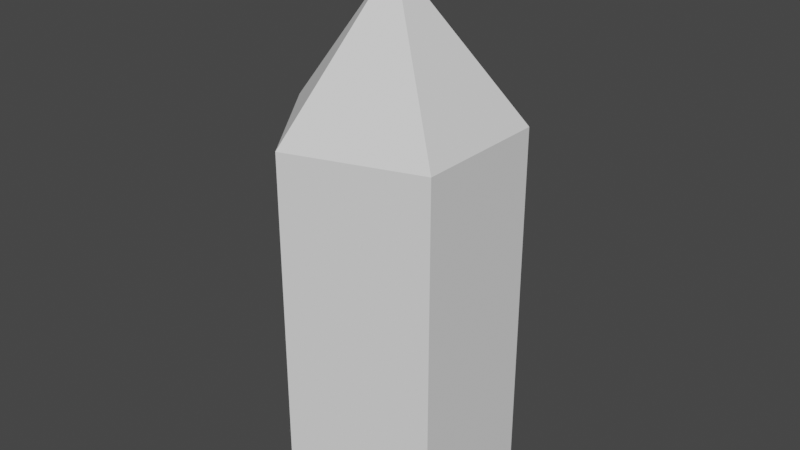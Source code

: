 # Source: platformBase.blend  (saved by Blender 3.6.13; exported with 4.5.12 LTS)
import bpy
from mathutils import Matrix  # noqa: F401  (used for matrix-valued properties, if any)

bpy.ops.wm.read_factory_settings(use_empty=True)
scene = bpy.context.scene
scene.name = 'Scene'

# ---- collections
col_collection = bpy.data.collections.new('Collection'); scene.collection.children.link(col_collection)

# ---- world
world_world = bpy.data.worlds.new('World'); scene.world = world_world
world_world.use_nodes = True; world_world.node_tree.nodes.clear()
_N = world_world.node_tree.nodes; _L = world_world.node_tree.links
n0 = _N.new('ShaderNodeOutputWorld'); n0.name = 'World Output'; n0.location = (300, 300)
n1 = _N.new('ShaderNodeBackground'); n1.name = 'Background'; n1.location = (10, 300)
n1.inputs[0].default_value = (0.05088, 0.05088, 0.05088, 1.0)
_L.new(n1.outputs[0], n0.inputs[0])
n0.is_active_output = True
world_world.color = (0.05088, 0.05088, 0.05088)
world_world.use_sun_shadow = False
world_world.sun_shadow_jitter_overblur = 0.0

# ---- meshes
me_circle = bpy.data.meshes.new('Circle')
me_circle.from_pydata([(8.256e-10, -5.492e-09, 0.0), (3.063e-08, 1.5, 0.0), (-1.427, 0.4635, 0.0), (-0.8817, -1.214, 0.0), (0.8817, -1.214, 0.0), (1.427, 0.4635, 0.0), (8.256e-10, -5.492e-09, 6.466), (3.063e-08, 1.5, 4.584), (-1.427, 0.4635, 4.584), (-0.8817, -1.214, 4.584), (0.8817, -1.214, 4.584), (1.427, 0.4635, 4.584)], [], [(0, 2, 1), (0, 3, 2), (0, 4, 3), (0, 5, 4), (0, 1, 5), (6, 7, 8), (6, 8, 9), (6, 9, 10), (6, 10, 11), (6, 11, 7), (4, 5, 11, 10), (3, 4, 10, 9), (2, 3, 9, 8), (1, 2, 8, 7), (5, 1, 7, 11)])
_uv = me_circle.uv_layers.new(name='UVMap')
_uv.uv.foreach_set('vector', [0.5, 0.5, 0.02447, 0.6545, 0.5, 1.0, 0.5, 0.5, 0.2061, 0.09549, 0.02447, 0.6545, 0.5, 0.5, 0.7939, 0.09549, 0.2061, 0.09549, 0.5, 0.5, 0.9755, 0.6545, 0.7939, 0.09549, 0.5, 0.5, 0.5, 1.0, 0.9755, 0.6545, 0.5, 0.5, 0.5, 1.0, 0.02447, 0.6545, 0.5, 0.5, 0.02447, 0.6545, 0.2061, 0.09549, 0.5, 0.5, 0.2061, 0.09549, 0.7939, 0.09549, 0.5, 0.5, 0.7939, 0.09549, 0.9755, 0.6545, 0.5, 0.5, 0.9755, 0.6545, 0.5, 1.0, 0.7939, 0.09549, 0.9755, 0.6545, 0.9755, 0.6545, 0.7939, 0.09549, 0.2061, 0.09549, 0.7939, 0.09549, 0.7939, 0.09549, 0.2061, 0.09549, 0.02447, 0.6545, 0.2061, 0.09549, 0.2061, 0.09549, 0.02447, 0.6545, 0.5, 1.0, 0.02447, 0.6545, 0.02447, 0.6545, 0.5, 1.0, 0.9755, 0.6545, 0.5, 1.0, 0.5, 1.0, 0.9755, 0.6545])
me_circle.update()

# ---- objects
ob_circle = bpy.data.objects.new('Circle', me_circle)

# ---- transforms, parenting, visibility, modifiers, constraints
ob_circle.location = (0.0, 0.0, 0.0)
ob_circle.rotation_euler = (0.0, -0.0, 0.3144)

# ---- collection membership
col_collection.objects.link(ob_circle)

# ---- scene / render settings (as saved in the file)
scene.frame_start = 1; scene.frame_end = 250; scene.frame_set(1)
scene.render.engine = 'BLENDER_EEVEE_NEXT'
scene.cycles.sampling_pattern = 'TABULATED_SOBOL'
scene.view_settings.view_transform = 'Filmic'
bpy.context.view_layer.update()

# ---- added for rendering (the .blend has no active camera and no usable light): camera, sun
cam_auto = bpy.data.cameras.new('AutoCamera')
cam_auto.lens = 50.0
cam_auto.sensor_width = 36.0
cam_auto.clip_end = 1000.0
ob_auto_camera = bpy.data.objects.new('AutoCamera', cam_auto)
scene.collection.objects.link(ob_auto_camera)
ob_auto_camera.location = (7.49617, -8.91235, 9.26535)
ob_auto_camera.rotation_euler = (1.09748, -7.21219e-08, 0.694738)
scene.camera = ob_auto_camera
light_auto_sun = bpy.data.lights.new('AutoSun', 'SUN')
light_auto_sun.energy = 3.0
light_auto_sun.angle = 0.0523599
ob_auto_sun = bpy.data.objects.new('AutoSun', light_auto_sun)
scene.collection.objects.link(ob_auto_sun)
ob_auto_sun.rotation_euler = (0.872665, 0.174533, 0.523599)
bpy.context.view_layer.update()
